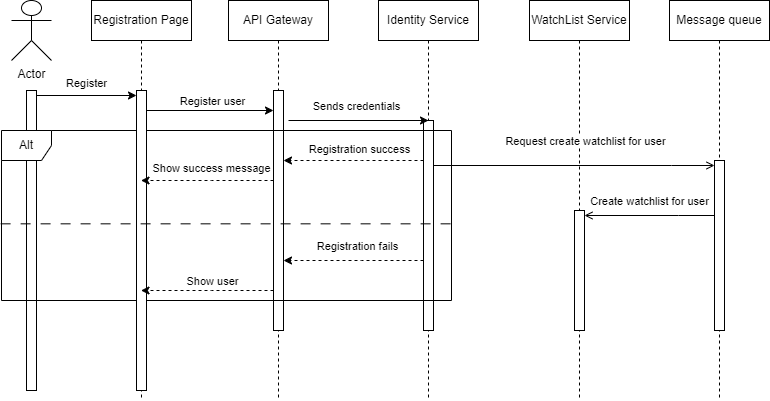

The diagram above was exported from draw.io. Its source (the exported page's mxGraphModel, read from the mxfile embedded in the PNG):
<mxGraphModel dx="1050" dy="530" grid="1" gridSize="10" guides="1" tooltips="1" connect="1" arrows="1" fold="1" page="1" pageScale="1" pageWidth="1169" pageHeight="827" math="0" shadow="0">
  <root>
    <mxCell id="0" />
    <mxCell id="1" parent="0" />
    <mxCell id="y_JjsBuyh9uuxKm56c8F-1" value="Actor" style="shape=umlActor;verticalLabelPosition=bottom;verticalAlign=top;html=1;" vertex="1" parent="1">
      <mxGeometry x="120" y="40" width="40" height="60" as="geometry" />
    </mxCell>
    <mxCell id="y_JjsBuyh9uuxKm56c8F-2" value="" style="html=1;points=[[0,0,0,0,5],[0,1,0,0,-5],[1,0,0,0,5],[1,1,0,0,-5]];perimeter=orthogonalPerimeter;outlineConnect=0;targetShapes=umlLifeline;portConstraint=eastwest;newEdgeStyle={&quot;curved&quot;:0,&quot;rounded&quot;:0};" vertex="1" parent="1">
      <mxGeometry x="135" y="130" width="10" height="300" as="geometry" />
    </mxCell>
    <mxCell id="y_JjsBuyh9uuxKm56c8F-7" value="API Gateway" style="shape=umlLifeline;perimeter=lifelinePerimeter;whiteSpace=wrap;html=1;container=1;dropTarget=0;collapsible=0;recursiveResize=0;outlineConnect=0;portConstraint=eastwest;newEdgeStyle={&quot;edgeStyle&quot;:&quot;elbowEdgeStyle&quot;,&quot;elbow&quot;:&quot;vertical&quot;,&quot;curved&quot;:0,&quot;rounded&quot;:0};" vertex="1" parent="1">
      <mxGeometry x="337" y="40" width="100" height="400" as="geometry" />
    </mxCell>
    <mxCell id="y_JjsBuyh9uuxKm56c8F-8" value="" style="html=1;points=[[0,0,0,0,5],[0,1,0,0,-5],[1,0,0,0,5],[1,1,0,0,-5]];perimeter=orthogonalPerimeter;outlineConnect=0;targetShapes=umlLifeline;portConstraint=eastwest;newEdgeStyle={&quot;curved&quot;:0,&quot;rounded&quot;:0};" vertex="1" parent="y_JjsBuyh9uuxKm56c8F-7">
      <mxGeometry x="45" y="90" width="10" height="240" as="geometry" />
    </mxCell>
    <mxCell id="y_JjsBuyh9uuxKm56c8F-11" value="Identity Service" style="shape=umlLifeline;perimeter=lifelinePerimeter;whiteSpace=wrap;html=1;container=1;dropTarget=0;collapsible=0;recursiveResize=0;outlineConnect=0;portConstraint=eastwest;newEdgeStyle={&quot;edgeStyle&quot;:&quot;elbowEdgeStyle&quot;,&quot;elbow&quot;:&quot;vertical&quot;,&quot;curved&quot;:0,&quot;rounded&quot;:0};" vertex="1" parent="1">
      <mxGeometry x="487" y="40" width="100" height="400" as="geometry" />
    </mxCell>
    <mxCell id="y_JjsBuyh9uuxKm56c8F-12" value="" style="html=1;points=[[0,0,0,0,5],[0,1,0,0,-5],[1,0,0,0,5],[1,1,0,0,-5]];perimeter=orthogonalPerimeter;outlineConnect=0;targetShapes=umlLifeline;portConstraint=eastwest;newEdgeStyle={&quot;curved&quot;:0,&quot;rounded&quot;:0};" vertex="1" parent="y_JjsBuyh9uuxKm56c8F-11">
      <mxGeometry x="45" y="120" width="10" height="210" as="geometry" />
    </mxCell>
    <mxCell id="y_JjsBuyh9uuxKm56c8F-13" value="WatchList Service" style="shape=umlLifeline;perimeter=lifelinePerimeter;whiteSpace=wrap;html=1;container=1;dropTarget=0;collapsible=0;recursiveResize=0;outlineConnect=0;portConstraint=eastwest;newEdgeStyle={&quot;edgeStyle&quot;:&quot;elbowEdgeStyle&quot;,&quot;elbow&quot;:&quot;vertical&quot;,&quot;curved&quot;:0,&quot;rounded&quot;:0};" vertex="1" parent="1">
      <mxGeometry x="638" y="40" width="100" height="400" as="geometry" />
    </mxCell>
    <mxCell id="y_JjsBuyh9uuxKm56c8F-14" value="" style="html=1;points=[[0,0,0,0,5],[0,1,0,0,-5],[1,0,0,0,5],[1,1,0,0,-5]];perimeter=orthogonalPerimeter;outlineConnect=0;targetShapes=umlLifeline;portConstraint=eastwest;newEdgeStyle={&quot;curved&quot;:0,&quot;rounded&quot;:0};" vertex="1" parent="y_JjsBuyh9uuxKm56c8F-13">
      <mxGeometry x="45" y="210" width="10" height="120" as="geometry" />
    </mxCell>
    <mxCell id="y_JjsBuyh9uuxKm56c8F-16" value="Message queue" style="shape=umlLifeline;perimeter=lifelinePerimeter;whiteSpace=wrap;html=1;container=1;dropTarget=0;collapsible=0;recursiveResize=0;outlineConnect=0;portConstraint=eastwest;newEdgeStyle={&quot;edgeStyle&quot;:&quot;elbowEdgeStyle&quot;,&quot;elbow&quot;:&quot;vertical&quot;,&quot;curved&quot;:0,&quot;rounded&quot;:0};" vertex="1" parent="1">
      <mxGeometry x="778" y="40" width="100" height="400" as="geometry" />
    </mxCell>
    <mxCell id="y_JjsBuyh9uuxKm56c8F-17" value="" style="html=1;points=[[0,0,0,0,5],[0,1,0,0,-5],[1,0,0,0,5],[1,1,0,0,-5]];perimeter=orthogonalPerimeter;outlineConnect=0;targetShapes=umlLifeline;portConstraint=eastwest;newEdgeStyle={&quot;curved&quot;:0,&quot;rounded&quot;:0};" vertex="1" parent="y_JjsBuyh9uuxKm56c8F-16">
      <mxGeometry x="45" y="160" width="10" height="170" as="geometry" />
    </mxCell>
    <mxCell id="y_JjsBuyh9uuxKm56c8F-18" style="edgeStyle=orthogonalEdgeStyle;rounded=0;orthogonalLoop=1;jettySize=auto;html=1;curved=0;exitX=1;exitY=0;exitDx=0;exitDy=5;exitPerimeter=0;entryX=0;entryY=0;entryDx=0;entryDy=5;entryPerimeter=0;" edge="1" parent="1">
      <mxGeometry relative="1" as="geometry">
        <mxPoint x="397" y="160" as="sourcePoint" />
        <mxPoint x="537" y="160" as="targetPoint" />
      </mxGeometry>
    </mxCell>
    <mxCell id="y_JjsBuyh9uuxKm56c8F-20" value="Sends credentials" style="edgeLabel;html=1;align=center;verticalAlign=middle;resizable=0;points=[];" vertex="1" connectable="0" parent="y_JjsBuyh9uuxKm56c8F-18">
      <mxGeometry x="-0.1457" y="-1" relative="1" as="geometry">
        <mxPoint x="7" y="-16" as="offset" />
      </mxGeometry>
    </mxCell>
    <mxCell id="y_JjsBuyh9uuxKm56c8F-26" style="edgeStyle=orthogonalEdgeStyle;rounded=0;orthogonalLoop=1;jettySize=auto;html=1;curved=0;entryX=0;entryY=0;entryDx=0;entryDy=5;entryPerimeter=0;endArrow=open;endFill=0;" edge="1" parent="1" source="y_JjsBuyh9uuxKm56c8F-12" target="y_JjsBuyh9uuxKm56c8F-17">
      <mxGeometry relative="1" as="geometry">
        <Array as="points">
          <mxPoint x="780" y="205" />
          <mxPoint x="780" y="205" />
        </Array>
      </mxGeometry>
    </mxCell>
    <mxCell id="y_JjsBuyh9uuxKm56c8F-27" value="Request create watchlist for user" style="edgeLabel;html=1;align=center;verticalAlign=middle;resizable=0;points=[];" vertex="1" connectable="0" parent="y_JjsBuyh9uuxKm56c8F-26">
      <mxGeometry x="0.2512" y="2" relative="1" as="geometry">
        <mxPoint x="-25" y="-23" as="offset" />
      </mxGeometry>
    </mxCell>
    <mxCell id="y_JjsBuyh9uuxKm56c8F-28" style="edgeStyle=orthogonalEdgeStyle;rounded=0;orthogonalLoop=1;jettySize=auto;html=1;curved=0;entryX=1;entryY=0;entryDx=0;entryDy=5;entryPerimeter=0;endArrow=open;endFill=0;" edge="1" parent="1" source="y_JjsBuyh9uuxKm56c8F-17" target="y_JjsBuyh9uuxKm56c8F-14">
      <mxGeometry relative="1" as="geometry">
        <Array as="points">
          <mxPoint x="787" y="255" />
          <mxPoint x="787" y="255" />
        </Array>
      </mxGeometry>
    </mxCell>
    <mxCell id="y_JjsBuyh9uuxKm56c8F-29" value="Create watchlist for user" style="edgeLabel;html=1;align=center;verticalAlign=middle;resizable=0;points=[];" vertex="1" connectable="0" parent="y_JjsBuyh9uuxKm56c8F-28">
      <mxGeometry x="0.08" y="2" relative="1" as="geometry">
        <mxPoint x="4" y="-17" as="offset" />
      </mxGeometry>
    </mxCell>
    <mxCell id="y_JjsBuyh9uuxKm56c8F-32" value="Alt" style="shape=umlFrame;whiteSpace=wrap;html=1;pointerEvents=0;recursiveResize=0;container=1;collapsible=0;width=50;" vertex="1" parent="1">
      <mxGeometry x="110" y="170" width="450" height="170" as="geometry" />
    </mxCell>
    <mxCell id="y_JjsBuyh9uuxKm56c8F-36" value="Registration Page" style="shape=umlLifeline;perimeter=lifelinePerimeter;whiteSpace=wrap;html=1;container=1;dropTarget=0;collapsible=0;recursiveResize=0;outlineConnect=0;portConstraint=eastwest;newEdgeStyle={&quot;edgeStyle&quot;:&quot;elbowEdgeStyle&quot;,&quot;elbow&quot;:&quot;vertical&quot;,&quot;curved&quot;:0,&quot;rounded&quot;:0};" vertex="1" parent="1">
      <mxGeometry x="200" y="40" width="100" height="400" as="geometry" />
    </mxCell>
    <mxCell id="y_JjsBuyh9uuxKm56c8F-37" value="" style="html=1;points=[[0,0,0,0,5],[0,1,0,0,-5],[1,0,0,0,5],[1,1,0,0,-5]];perimeter=orthogonalPerimeter;outlineConnect=0;targetShapes=umlLifeline;portConstraint=eastwest;newEdgeStyle={&quot;curved&quot;:0,&quot;rounded&quot;:0};" vertex="1" parent="y_JjsBuyh9uuxKm56c8F-36">
      <mxGeometry x="45" y="90" width="10" height="300" as="geometry" />
    </mxCell>
    <mxCell id="y_JjsBuyh9uuxKm56c8F-41" style="edgeStyle=orthogonalEdgeStyle;rounded=0;orthogonalLoop=1;jettySize=auto;html=1;curved=0;dashed=1;" edge="1" parent="1" source="y_JjsBuyh9uuxKm56c8F-8" target="y_JjsBuyh9uuxKm56c8F-36">
      <mxGeometry relative="1" as="geometry">
        <Array as="points">
          <mxPoint x="320" y="330" />
          <mxPoint x="320" y="330" />
        </Array>
      </mxGeometry>
    </mxCell>
    <mxCell id="y_JjsBuyh9uuxKm56c8F-42" value="Show user" style="edgeLabel;html=1;align=center;verticalAlign=middle;resizable=0;points=[];" vertex="1" connectable="0" parent="y_JjsBuyh9uuxKm56c8F-41">
      <mxGeometry x="-0.2272" y="-2" relative="1" as="geometry">
        <mxPoint x="-11" y="-8" as="offset" />
      </mxGeometry>
    </mxCell>
    <mxCell id="y_JjsBuyh9uuxKm56c8F-44" value="" style="endArrow=none;startArrow=none;endFill=0;startFill=0;endSize=8;html=1;verticalAlign=bottom;dashed=1;labelBackgroundColor=none;dashPattern=10 10;rounded=0;exitX=-0.002;exitY=0.549;exitDx=0;exitDy=0;exitPerimeter=0;entryX=1.006;entryY=0.549;entryDx=0;entryDy=0;entryPerimeter=0;" edge="1" parent="1" source="y_JjsBuyh9uuxKm56c8F-32" target="y_JjsBuyh9uuxKm56c8F-32">
      <mxGeometry width="160" relative="1" as="geometry">
        <mxPoint x="200" y="490" as="sourcePoint" />
        <mxPoint x="360" y="490" as="targetPoint" />
      </mxGeometry>
    </mxCell>
    <mxCell id="y_JjsBuyh9uuxKm56c8F-45" style="edgeStyle=orthogonalEdgeStyle;rounded=0;orthogonalLoop=1;jettySize=auto;html=1;curved=0;dashed=1;" edge="1" parent="1" source="y_JjsBuyh9uuxKm56c8F-12" target="y_JjsBuyh9uuxKm56c8F-8">
      <mxGeometry relative="1" as="geometry">
        <Array as="points">
          <mxPoint x="470" y="300" />
          <mxPoint x="470" y="300" />
        </Array>
      </mxGeometry>
    </mxCell>
    <mxCell id="y_JjsBuyh9uuxKm56c8F-46" value="Registration fails" style="edgeLabel;html=1;align=center;verticalAlign=middle;resizable=0;points=[];" vertex="1" connectable="0" parent="y_JjsBuyh9uuxKm56c8F-45">
      <mxGeometry x="-0.2114" y="-3" relative="1" as="geometry">
        <mxPoint x="-12" y="-12" as="offset" />
      </mxGeometry>
    </mxCell>
    <mxCell id="y_JjsBuyh9uuxKm56c8F-47" style="edgeStyle=orthogonalEdgeStyle;rounded=0;orthogonalLoop=1;jettySize=auto;html=1;curved=0;dashed=1;" edge="1" parent="1" source="y_JjsBuyh9uuxKm56c8F-12" target="y_JjsBuyh9uuxKm56c8F-8">
      <mxGeometry relative="1" as="geometry">
        <Array as="points">
          <mxPoint x="470" y="200" />
          <mxPoint x="470" y="200" />
        </Array>
      </mxGeometry>
    </mxCell>
    <mxCell id="y_JjsBuyh9uuxKm56c8F-48" value="Registration success" style="edgeLabel;html=1;align=center;verticalAlign=middle;resizable=0;points=[];" vertex="1" connectable="0" parent="y_JjsBuyh9uuxKm56c8F-47">
      <mxGeometry x="-0.2686" relative="1" as="geometry">
        <mxPoint x="-14" y="-12" as="offset" />
      </mxGeometry>
    </mxCell>
    <mxCell id="y_JjsBuyh9uuxKm56c8F-49" style="edgeStyle=orthogonalEdgeStyle;rounded=0;orthogonalLoop=1;jettySize=auto;html=1;curved=0;dashed=1;" edge="1" parent="1" source="y_JjsBuyh9uuxKm56c8F-8" target="y_JjsBuyh9uuxKm56c8F-36">
      <mxGeometry relative="1" as="geometry">
        <Array as="points">
          <mxPoint x="320" y="220" />
          <mxPoint x="320" y="220" />
        </Array>
      </mxGeometry>
    </mxCell>
    <mxCell id="y_JjsBuyh9uuxKm56c8F-50" value="Show success message" style="edgeLabel;html=1;align=center;verticalAlign=middle;resizable=0;points=[];" vertex="1" connectable="0" parent="y_JjsBuyh9uuxKm56c8F-49">
      <mxGeometry x="-0.2272" y="4" relative="1" as="geometry">
        <mxPoint x="-12" y="-17" as="offset" />
      </mxGeometry>
    </mxCell>
    <mxCell id="y_JjsBuyh9uuxKm56c8F-51" style="edgeStyle=orthogonalEdgeStyle;rounded=0;orthogonalLoop=1;jettySize=auto;html=1;curved=0;exitX=1;exitY=0;exitDx=0;exitDy=5;exitPerimeter=0;entryX=0;entryY=0;entryDx=0;entryDy=5;entryPerimeter=0;" edge="1" parent="1" source="y_JjsBuyh9uuxKm56c8F-2" target="y_JjsBuyh9uuxKm56c8F-37">
      <mxGeometry relative="1" as="geometry" />
    </mxCell>
    <mxCell id="y_JjsBuyh9uuxKm56c8F-52" value="Register" style="edgeLabel;html=1;align=center;verticalAlign=middle;resizable=0;points=[];" vertex="1" connectable="0" parent="y_JjsBuyh9uuxKm56c8F-51">
      <mxGeometry x="-0.264" y="1" relative="1" as="geometry">
        <mxPoint x="12" y="-12" as="offset" />
      </mxGeometry>
    </mxCell>
    <mxCell id="y_JjsBuyh9uuxKm56c8F-53" style="edgeStyle=orthogonalEdgeStyle;rounded=0;orthogonalLoop=1;jettySize=auto;html=1;curved=0;exitX=1;exitY=0;exitDx=0;exitDy=5;exitPerimeter=0;" edge="1" parent="1" source="y_JjsBuyh9uuxKm56c8F-37" target="y_JjsBuyh9uuxKm56c8F-8">
      <mxGeometry relative="1" as="geometry">
        <Array as="points">
          <mxPoint x="255" y="150" />
        </Array>
      </mxGeometry>
    </mxCell>
    <mxCell id="y_JjsBuyh9uuxKm56c8F-54" value="Register user" style="edgeLabel;html=1;align=center;verticalAlign=middle;resizable=0;points=[];" vertex="1" connectable="0" parent="y_JjsBuyh9uuxKm56c8F-53">
      <mxGeometry x="0.3352" y="2" relative="1" as="geometry">
        <mxPoint x="-15" y="-8" as="offset" />
      </mxGeometry>
    </mxCell>
  </root>
</mxGraphModel>